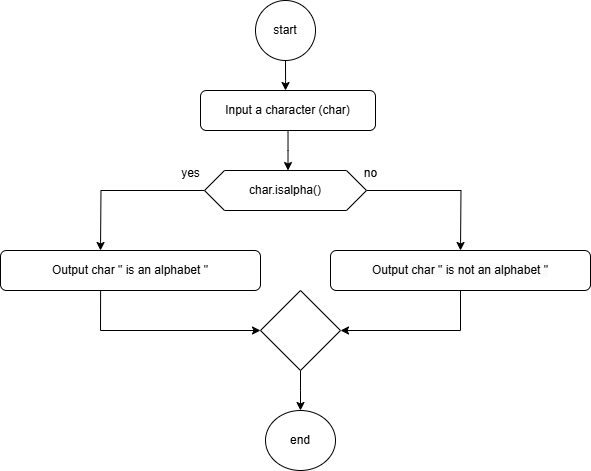

The diagram above was exported from draw.io. Its source (the exported page's mxGraphModel, read from the mxfile embedded in the PNG):
<mxGraphModel dx="992" dy="538" grid="1" gridSize="10" guides="1" tooltips="1" connect="1" arrows="1" fold="1" page="1" pageScale="1" pageWidth="850" pageHeight="1100" math="0" shadow="0">
  <root>
    <mxCell id="0" />
    <mxCell id="1" parent="0" />
    <mxCell id="5dFw-RX3_w4NDMAi0WfK-2" style="edgeStyle=orthogonalEdgeStyle;rounded=0;orthogonalLoop=1;jettySize=auto;html=1;" edge="1" parent="1" source="5dFw-RX3_w4NDMAi0WfK-1">
      <mxGeometry relative="1" as="geometry">
        <mxPoint x="425" y="120" as="targetPoint" />
      </mxGeometry>
    </mxCell>
    <mxCell id="5dFw-RX3_w4NDMAi0WfK-1" value="start" style="ellipse;whiteSpace=wrap;html=1;aspect=fixed;" vertex="1" parent="1">
      <mxGeometry x="395" y="30" width="60" height="60" as="geometry" />
    </mxCell>
    <mxCell id="5dFw-RX3_w4NDMAi0WfK-4" style="edgeStyle=orthogonalEdgeStyle;rounded=0;orthogonalLoop=1;jettySize=auto;html=1;" edge="1" parent="1" source="5dFw-RX3_w4NDMAi0WfK-3">
      <mxGeometry relative="1" as="geometry">
        <mxPoint x="427.5" y="200" as="targetPoint" />
      </mxGeometry>
    </mxCell>
    <mxCell id="5dFw-RX3_w4NDMAi0WfK-3" value="Input a character (char)" style="rounded=1;whiteSpace=wrap;html=1;" vertex="1" parent="1">
      <mxGeometry x="340" y="120" width="175" height="40" as="geometry" />
    </mxCell>
    <mxCell id="5dFw-RX3_w4NDMAi0WfK-7" style="edgeStyle=orthogonalEdgeStyle;rounded=0;orthogonalLoop=1;jettySize=auto;html=1;" edge="1" parent="1" source="5dFw-RX3_w4NDMAi0WfK-5">
      <mxGeometry relative="1" as="geometry">
        <mxPoint x="600" y="280" as="targetPoint" />
      </mxGeometry>
    </mxCell>
    <mxCell id="5dFw-RX3_w4NDMAi0WfK-8" style="edgeStyle=orthogonalEdgeStyle;rounded=0;orthogonalLoop=1;jettySize=auto;html=1;" edge="1" parent="1" source="5dFw-RX3_w4NDMAi0WfK-5">
      <mxGeometry relative="1" as="geometry">
        <mxPoint x="240" y="280" as="targetPoint" />
      </mxGeometry>
    </mxCell>
    <mxCell id="5dFw-RX3_w4NDMAi0WfK-5" value="char.isalpha()" style="shape=hexagon;perimeter=hexagonPerimeter2;whiteSpace=wrap;html=1;fixedSize=1;" vertex="1" parent="1">
      <mxGeometry x="344" y="200" width="162" height="40" as="geometry" />
    </mxCell>
    <mxCell id="5dFw-RX3_w4NDMAi0WfK-9" value="Output char &quot; is an alphabet &quot;" style="rounded=1;whiteSpace=wrap;html=1;" vertex="1" parent="1">
      <mxGeometry x="140" y="280" width="260" height="40" as="geometry" />
    </mxCell>
    <mxCell id="5dFw-RX3_w4NDMAi0WfK-10" value="&lt;br&gt;&lt;span style=&quot;color: rgb(0, 0, 0); font-family: Helvetica; font-size: 12px; font-style: normal; font-variant-ligatures: normal; font-variant-caps: normal; font-weight: 400; letter-spacing: normal; orphans: 2; text-align: center; text-indent: 0px; text-transform: none; widows: 2; word-spacing: 0px; -webkit-text-stroke-width: 0px; white-space: normal; background-color: rgb(251, 251, 251); text-decoration-thickness: initial; text-decoration-style: initial; text-decoration-color: initial; display: inline !important; float: none;&quot;&gt;Output char &quot; is not an alphabet &quot;&lt;/span&gt;&lt;div&gt;&lt;br/&gt;&lt;/div&gt;" style="rounded=1;whiteSpace=wrap;html=1;" vertex="1" parent="1">
      <mxGeometry x="470" y="280" width="260" height="40" as="geometry" />
    </mxCell>
    <mxCell id="5dFw-RX3_w4NDMAi0WfK-11" value="" style="endArrow=classic;html=1;rounded=0;exitX=0.385;exitY=1;exitDx=0;exitDy=0;exitPerimeter=0;" edge="1" parent="1" source="5dFw-RX3_w4NDMAi0WfK-9">
      <mxGeometry width="50" height="50" relative="1" as="geometry">
        <mxPoint x="240" y="400" as="sourcePoint" />
        <mxPoint x="400" y="360" as="targetPoint" />
        <Array as="points">
          <mxPoint x="240" y="360" />
        </Array>
      </mxGeometry>
    </mxCell>
    <mxCell id="5dFw-RX3_w4NDMAi0WfK-12" value="" style="endArrow=classic;html=1;rounded=0;" edge="1" parent="1" source="5dFw-RX3_w4NDMAi0WfK-10">
      <mxGeometry width="50" height="50" relative="1" as="geometry">
        <mxPoint x="600" y="370" as="sourcePoint" />
        <mxPoint x="480" y="360" as="targetPoint" />
        <Array as="points">
          <mxPoint x="600" y="360" />
        </Array>
      </mxGeometry>
    </mxCell>
    <mxCell id="5dFw-RX3_w4NDMAi0WfK-14" style="edgeStyle=orthogonalEdgeStyle;rounded=0;orthogonalLoop=1;jettySize=auto;html=1;" edge="1" parent="1" source="5dFw-RX3_w4NDMAi0WfK-13">
      <mxGeometry relative="1" as="geometry">
        <mxPoint x="440" y="440" as="targetPoint" />
      </mxGeometry>
    </mxCell>
    <mxCell id="5dFw-RX3_w4NDMAi0WfK-13" value="" style="rhombus;whiteSpace=wrap;html=1;" vertex="1" parent="1">
      <mxGeometry x="400" y="320" width="80" height="80" as="geometry" />
    </mxCell>
    <mxCell id="5dFw-RX3_w4NDMAi0WfK-15" value="end" style="ellipse;whiteSpace=wrap;html=1;" vertex="1" parent="1">
      <mxGeometry x="405" y="440" width="70" height="60" as="geometry" />
    </mxCell>
    <mxCell id="5dFw-RX3_w4NDMAi0WfK-17" value="yes" style="text;html=1;align=center;verticalAlign=middle;resizable=0;points=[];autosize=1;strokeColor=none;fillColor=none;" vertex="1" parent="1">
      <mxGeometry x="310" y="188" width="40" height="30" as="geometry" />
    </mxCell>
    <mxCell id="5dFw-RX3_w4NDMAi0WfK-18" value="no" style="text;html=1;align=center;verticalAlign=middle;resizable=0;points=[];autosize=1;strokeColor=none;fillColor=none;" vertex="1" parent="1">
      <mxGeometry x="490" y="188" width="40" height="30" as="geometry" />
    </mxCell>
  </root>
</mxGraphModel>